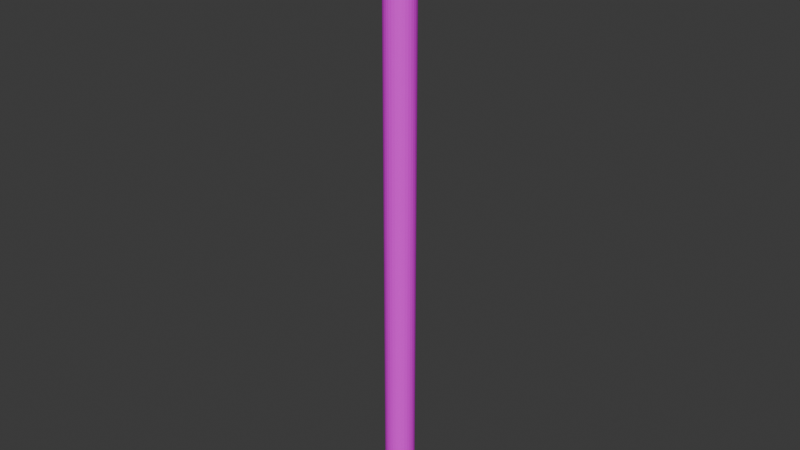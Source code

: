 # Source: Pencil.blend  (saved by Blender 4.2.66; exported with 4.5.12 LTS)
import bpy
from mathutils import Matrix  # noqa: F401  (used for matrix-valued properties, if any)

bpy.ops.wm.read_factory_settings(use_empty=True)
scene = bpy.context.scene
scene.name = 'Scene'

# ---- collections
col_collection = bpy.data.collections.new('Collection'); scene.collection.children.link(col_collection)

# ---- images (referenced by path relative to the original .blend; pixels are not part of the script)
import os
ASSET_DIR = os.environ.get("B2B_ASSET_DIR", "")  # directory of the original .blend (textures are referenced by path, not embedded)
HERE = os.path.dirname(os.path.abspath(__file__))  # packed textures are extracted next to this script under _unpacked/

def load_image(name, relpath, width, height, colorspace="sRGB"):
    """Load a texture the original file referenced (path relative to the .blend, or extracted next to this script)."""
    p = next((c for c in (os.path.join(HERE, relpath), os.path.join(ASSET_DIR, relpath)) if relpath and os.path.exists(c)), "")
    if p:
        img = bpy.data.images.load(p, check_existing=True)
        img.name = name
    else:  # same state as the original file: an image datablock whose file is absent (Cycles renders it pink)
        img = bpy.data.images.new(name, width, height)
        img.source = "FILE"
        img.filepath = "//" + (relpath or name)
    img.colorspace_settings.name = colorspace
    return img
img_pencil = load_image('Pencil', 'Pencil.png', 1024, 1024, 'sRGB')

# ---- materials (node trees are filled in below, after node groups)
mat_pencil = bpy.data.materials.new('Pencil')

# ---- material node trees
mat_pencil.use_nodes = True; mat_pencil.node_tree.nodes.clear()
_N = mat_pencil.node_tree.nodes; _L = mat_pencil.node_tree.links
n0 = _N.new('ShaderNodeBsdfPrincipled'); n0.name = 'Principled BSDF'; n0.location = (10, 300)
n1 = _N.new('ShaderNodeOutputMaterial'); n1.name = 'Material Output'; n1.location = (300, 300)
n2 = _N.new('ShaderNodeTexImage'); n2.name = 'Image Texture'; n2.location = (-280, 275)
n2.image = img_pencil
_L.new(n0.outputs[0], n1.inputs[0])
_L.new(n2.outputs[0], n0.inputs[0])
n1.is_active_output = True

# ---- world
world_world = bpy.data.worlds.new('World'); scene.world = world_world
world_world.use_nodes = True; world_world.node_tree.nodes.clear()
_N = world_world.node_tree.nodes; _L = world_world.node_tree.links
n0 = _N.new('ShaderNodeOutputWorld'); n0.name = 'World Output'; n0.location = (300, 300)
n1 = _N.new('ShaderNodeBackground'); n1.name = 'Background'; n1.location = (10, 300)
n1.inputs[0].default_value = (0.05088, 0.05088, 0.05088, 1.0)
_L.new(n1.outputs[0], n0.inputs[0])
n0.is_active_output = True
world_world.color = (0.05088, 0.05088, 0.05088)
world_world.sun_shadow_jitter_overblur = 0.0

# ---- meshes
me_cylinder = bpy.data.meshes.new('Cylinder')
me_cylinder.from_pydata([(0.0, 0.01831, -0.4), (0.003573, 0.01796, -0.4), (0.007008, 0.01692, -0.4), (0.01017, 0.01523, -0.4), (0.01295, 0.01295, -0.4), (0.01523, 0.01017, -0.4), (0.01692, 0.007008, -0.4), (0.01796, 0.003573, -0.4), (0.01831, 0.0, -0.4), (0.01796, -0.003573, -0.4), (0.01692, -0.007008, -0.4), (0.01523, -0.01017, -0.4), (0.01295, -0.01295, -0.4), (0.01017, -0.01523, -0.4), (0.007008, -0.01692, -0.4), (0.003573, -0.01796, -0.4), (0.0, -0.01831, -0.4), (-0.003573, -0.01796, -0.4), (-0.007008, -0.01692, -0.4), (-0.01017, -0.01523, -0.4), (-0.01295, -0.01295, -0.4), (-0.01523, -0.01017, -0.4), (-0.01692, -0.007008, -0.4), (-0.01796, -0.003573, -0.4), (-0.01831, 0.0, -0.4), (-0.01796, 0.003573, -0.4), (-0.01692, 0.007008, -0.4), (-0.01523, 0.01017, -0.4), (-0.01295, 0.01295, -0.4), (-0.01017, 0.01523, -0.4), (-0.007008, 0.01692, -0.4), (-0.003573, 0.01796, -0.4), (0.0, -9.677e-05, 0.4), (0.0, 0.02, 0.3553), (-1.89e-05, -9.491e-05, 0.4), (0.003902, 0.01962, 0.3553), (-3.702e-05, -8.941e-05, 0.4), (0.007654, 0.01848, 0.3553), (-5.376e-05, -8.046e-05, 0.4), (0.01111, 0.01663, 0.3553), (-6.843e-05, -6.843e-05, 0.4), (0.01414, 0.01414, 0.3553), (-8.046e-05, -5.376e-05, 0.4), (0.01663, 0.01111, 0.3553), (-8.941e-05, -3.702e-05, 0.4), (0.01848, 0.007654, 0.3553), (-9.491e-05, -1.89e-05, 0.4), (0.01962, 0.003902, 0.3553), (-9.677e-05, 0.0, 0.4), (0.02, 0.0, 0.3553), (-9.491e-05, 1.89e-05, 0.4), (0.01962, -0.003902, 0.3553), (-8.941e-05, 3.702e-05, 0.4), (0.01848, -0.007654, 0.3553), (-8.046e-05, 5.376e-05, 0.4), (0.01663, -0.01111, 0.3553), (-6.843e-05, 6.843e-05, 0.4), (0.01414, -0.01414, 0.3553), (-5.376e-05, 8.046e-05, 0.4), (0.01111, -0.01663, 0.3553), (-3.702e-05, 8.941e-05, 0.4), (0.007654, -0.01848, 0.3553), (-1.89e-05, 9.491e-05, 0.4), (0.003902, -0.01962, 0.3553), (0.0, 9.677e-05, 0.4), (0.0, -0.02, 0.3553), (1.89e-05, 9.491e-05, 0.4), (-0.003902, -0.01962, 0.3553), (3.702e-05, 8.941e-05, 0.4), (-0.007654, -0.01848, 0.3553), (5.376e-05, 8.046e-05, 0.4), (-0.01111, -0.01663, 0.3553), (6.843e-05, 6.843e-05, 0.4), (-0.01414, -0.01414, 0.3553), (8.046e-05, 5.376e-05, 0.4), (-0.01663, -0.01111, 0.3553), (8.941e-05, 3.702e-05, 0.4), (-0.01848, -0.007654, 0.3553), (9.491e-05, 1.89e-05, 0.4), (-0.01962, -0.003902, 0.3553), (9.677e-05, 0.0, 0.4), (-0.02, 0.0, 0.3553), (9.491e-05, -1.89e-05, 0.4), (-0.01962, 0.003902, 0.3553), (8.941e-05, -3.702e-05, 0.4), (-0.01848, 0.007654, 0.3553), (8.046e-05, -5.376e-05, 0.4), (-0.01663, 0.01111, 0.3553), (6.843e-05, -6.843e-05, 0.4), (-0.01414, 0.01414, 0.3553), (5.376e-05, -8.046e-05, 0.4), (-0.01111, 0.01663, 0.3553), (3.702e-05, -8.941e-05, 0.4), (-0.007654, 0.01848, 0.3553), (1.89e-05, -9.491e-05, 0.4), (-0.003902, 0.01962, 0.3553), (0.0, 0.02, -0.4), (0.003902, 0.01962, -0.4), (0.007654, 0.01848, -0.4), (0.01111, 0.01663, -0.4), (0.01414, 0.01414, -0.4), (0.01663, 0.01111, -0.4), (0.01848, 0.007654, -0.4), (0.01962, 0.003902, -0.4), (0.02, 0.0, -0.4), (0.01962, -0.003902, -0.4), (0.01848, -0.007654, -0.4), (0.01663, -0.01111, -0.4), (0.01414, -0.01414, -0.4), (0.01111, -0.01663, -0.4), (0.007654, -0.01848, -0.4), (0.003902, -0.01962, -0.4), (0.0, -0.02, -0.4), (-0.003902, -0.01962, -0.4), (-0.007654, -0.01848, -0.4), (-0.01111, -0.01663, -0.4), (-0.01414, -0.01414, -0.4), (-0.01663, -0.01111, -0.4), (-0.01848, -0.007654, -0.4), (-0.01962, -0.003902, -0.4), (-0.02, 0.0, -0.4), (-0.01962, 0.003902, -0.4), (-0.01848, 0.007654, -0.4), (-0.01663, 0.01111, -0.4), (-0.01414, 0.01414, -0.4), (-0.01111, 0.01663, -0.4), (-0.007654, 0.01848, -0.4), (-0.003902, 0.01962, -0.4), (0.0, 0.01831, -0.4325), (0.003573, 0.01796, -0.4325), (0.007008, 0.01692, -0.4325), (0.01017, 0.01523, -0.4325), (0.01295, 0.01295, -0.4325), (0.01523, 0.01017, -0.4325), (0.01692, 0.007008, -0.4325), (0.01796, 0.003573, -0.4325), (0.01831, 0.0, -0.4325), (0.01796, -0.003573, -0.4325), (0.01692, -0.007008, -0.4325), (0.01523, -0.01017, -0.4325), (0.01295, -0.01295, -0.4325), (0.01017, -0.01523, -0.4325), (0.007008, -0.01692, -0.4325), (0.003573, -0.01796, -0.4325), (0.0, -0.01831, -0.4325), (-0.003573, -0.01796, -0.4325), (-0.007008, -0.01692, -0.4325), (-0.01017, -0.01523, -0.4325), (-0.01295, -0.01295, -0.4325), (-0.01523, -0.01017, -0.4325), (-0.01692, -0.007008, -0.4325), (-0.01796, -0.003573, -0.4325), (-0.01831, 0.0, -0.4325), (-0.01796, 0.003573, -0.4325), (-0.01692, 0.007008, -0.4325), (-0.01523, 0.01017, -0.4325), (-0.01295, 0.01295, -0.4325), (-0.01017, 0.01523, -0.4325), (-0.007008, 0.01692, -0.4325), (-0.003573, 0.01796, -0.4325), (0.001786, 0.01814, -0.4325), (0.00529, 0.01744, -0.4325), (0.008591, 0.01607, -0.4325), (0.01156, 0.01409, -0.4325), (0.01409, 0.01156, -0.4325), (0.01607, 0.008591, -0.4325), (0.01744, 0.00529, -0.4325), (0.01814, 0.001786, -0.4325), (0.01814, -0.001786, -0.4325), (0.01744, -0.00529, -0.4325), (0.01607, -0.008591, -0.4325), (0.01409, -0.01156, -0.4325), (0.01156, -0.01409, -0.4325), (0.008591, -0.01607, -0.4325), (0.00529, -0.01744, -0.4325), (0.001786, -0.01814, -0.4325), (-0.001786, -0.01814, -0.4325), (-0.00529, -0.01744, -0.4325), (-0.008591, -0.01607, -0.4325), (-0.01156, -0.01409, -0.4325), (-0.01409, -0.01156, -0.4325), (-0.01607, -0.008591, -0.4325), (-0.01744, -0.00529, -0.4325), (-0.01814, -0.001786, -0.4325), (-0.01814, 0.001786, -0.4325), (-0.01744, 0.00529, -0.4325), (-0.01607, 0.008591, -0.4325), (-0.01409, 0.01156, -0.4325), (-0.01156, 0.01409, -0.4325), (-0.008591, 0.01607, -0.4325), (-0.00529, 0.01744, -0.4325), (-0.001786, 0.01814, -0.4325)], [], [(127, 95, 33, 96), (98, 37, 39, 99), (99, 39, 41, 100), (100, 41, 43, 101), (101, 43, 45, 102), (102, 45, 47, 103), (103, 47, 49, 104), (104, 49, 51, 105), (105, 51, 53, 106), (106, 53, 55, 107), (107, 55, 57, 108), (108, 57, 59, 109), (109, 59, 61, 110), (110, 61, 63, 111), (111, 63, 65, 112), (112, 65, 67, 113), (113, 67, 69, 114), (114, 69, 71, 115), (115, 71, 73, 116), (116, 73, 75, 117), (117, 75, 77, 118), (118, 77, 79, 119), (119, 79, 81, 120), (120, 81, 83, 121), (121, 83, 85, 122), (122, 85, 87, 123), (123, 87, 89, 124), (124, 89, 91, 125), (125, 91, 93, 126), (126, 93, 95, 127), (96, 33, 35, 97), (97, 35, 37, 98), (23, 24, 152, 183, 151), (35, 33, 32, 34), (37, 35, 34, 36), (39, 37, 36, 38), (41, 39, 38, 40), (43, 41, 40, 42), (45, 43, 42, 44), (47, 45, 44, 46), (49, 47, 46, 48), (51, 49, 48, 50), (53, 51, 50, 52), (55, 53, 52, 54), (57, 55, 54, 56), (59, 57, 56, 58), (61, 59, 58, 60), (63, 61, 60, 62), (65, 63, 62, 64), (67, 65, 64, 66), (69, 67, 66, 68), (71, 69, 68, 70), (73, 71, 70, 72), (75, 73, 72, 74), (77, 75, 74, 76), (79, 77, 76, 78), (81, 79, 78, 80), (83, 81, 80, 82), (85, 83, 82, 84), (87, 85, 84, 86), (89, 87, 86, 88), (91, 89, 88, 90), (93, 91, 90, 92), (95, 93, 92, 94), (33, 95, 94, 32), (34, 32, 94, 92, 90, 88, 86, 84, 82, 80, 78, 76, 74, 72, 70, 68, 66, 64, 62, 60, 58, 56, 54, 52, 50, 48, 46, 44, 42, 40, 38, 36), (1, 0, 96, 97), (2, 1, 97, 98), (3, 2, 98, 99), (4, 3, 99, 100), (5, 4, 100, 101), (6, 5, 101, 102), (7, 6, 102, 103), (8, 7, 103, 104), (9, 8, 104, 105), (10, 9, 105, 106), (11, 10, 106, 107), (12, 11, 107, 108), (13, 12, 108, 109), (14, 13, 109, 110), (15, 14, 110, 111), (16, 15, 111, 112), (17, 16, 112, 113), (18, 17, 113, 114), (19, 18, 114, 115), (20, 19, 115, 116), (21, 20, 116, 117), (22, 21, 117, 118), (23, 22, 118, 119), (24, 23, 119, 120), (25, 24, 120, 121), (26, 25, 121, 122), (27, 26, 122, 123), (28, 27, 123, 124), (29, 28, 124, 125), (30, 29, 125, 126), (31, 30, 126, 127), (0, 31, 127, 96), (128, 160, 129, 161, 130, 162, 131, 163, 132, 164, 133, 165, 134, 166, 135, 167, 136, 168, 137, 169, 138, 170, 139, 171, 140, 172, 141, 173, 142, 174, 143, 175, 144, 176, 145, 177, 146, 178, 147, 179, 148, 180, 149, 181, 150, 182, 151, 183, 152, 184, 153, 185, 154, 186, 155, 187, 156, 188, 157, 189, 158, 190, 159, 191), (10, 11, 139, 170, 138), (24, 25, 153, 184, 152), (11, 12, 140, 171, 139), (25, 26, 154, 185, 153), (12, 13, 141, 172, 140), (26, 27, 155, 186, 154), (13, 14, 142, 173, 141), (0, 1, 129, 160, 128), (27, 28, 156, 187, 155), (14, 15, 143, 174, 142), (1, 2, 130, 161, 129), (28, 29, 157, 188, 156), (15, 16, 144, 175, 143), (2, 3, 131, 162, 130), (29, 30, 158, 189, 157), (16, 17, 145, 176, 144), (3, 4, 132, 163, 131), (30, 31, 159, 190, 158), (17, 18, 146, 177, 145), (4, 5, 133, 164, 132), (31, 0, 128, 191, 159), (18, 19, 147, 178, 146), (5, 6, 134, 165, 133), (19, 20, 148, 179, 147), (6, 7, 135, 166, 134), (20, 21, 149, 180, 148), (7, 8, 136, 167, 135), (21, 22, 150, 181, 149), (8, 9, 137, 168, 136), (22, 23, 151, 182, 150), (9, 10, 138, 169, 137)])
_uv = me_cylinder.uv_layers.new(name='UVMap')
_uv.uv.foreach_set('vector', [0.03125, 0.5, 0.03125, 0.9875, 0.0, 0.9875, 0.0, 0.5, 0.9375, 0.5, 0.9375, 0.9875, 0.9062, 0.9875, 0.9062, 0.5, 0.9062, 0.5, 0.9062, 0.9875, 0.875, 0.9875, 0.875, 0.5, 0.875, 0.5, 0.875, 0.9875, 0.8438, 0.9875, 0.8438, 0.5, 0.8438, 0.5, 0.8438, 0.9875, 0.8125, 0.9875, 0.8125, 0.5, 0.8125, 0.5, 0.8125, 0.9875, 0.7812, 0.9875, 0.7812, 0.5, 0.7812, 0.5, 0.7812, 0.9875, 0.75, 0.9875, 0.75, 0.5, 0.75, 0.5, 0.75, 0.9875, 0.7188, 0.9875, 0.7188, 0.5, 0.7188, 0.5, 0.7188, 0.9875, 0.6875, 0.9875, 0.6875, 0.5, 0.6875, 0.5, 0.6875, 0.9875, 0.6562, 0.9875, 0.6562, 0.5, 0.6562, 0.5, 0.6562, 0.9875, 0.625, 0.9875, 0.625, 0.5, 0.625, 0.5, 0.625, 0.9875, 0.5938, 0.9875, 0.5938, 0.5, 0.5938, 0.5, 0.5938, 0.9875, 0.5625, 0.9875, 0.5625, 0.5, 0.5625, 0.5, 0.5625, 0.9875, 0.5312, 0.9875, 0.5312, 0.5, 0.5312, 0.5, 0.5312, 0.9875, 0.5, 0.9875, 0.5, 0.5, 0.5, 0.5, 0.5, 0.9875, 0.4687, 0.9875, 0.4688, 0.5, 0.4688, 0.5, 0.4688, 0.9875, 0.4375, 0.9875, 0.4375, 0.5, 0.4375, 0.5, 0.4375, 0.9875, 0.4062, 0.9875, 0.4062, 0.5, 0.4062, 0.5, 0.4062, 0.9875, 0.375, 0.9875, 0.375, 0.5, 0.375, 0.5, 0.375, 0.9875, 0.3438, 0.9875, 0.3438, 0.5, 0.3438, 0.5, 0.3438, 0.9875, 0.3125, 0.9875, 0.3125, 0.5, 0.3125, 0.5, 0.3125, 0.9875, 0.2812, 0.9875, 0.2812, 0.5, 0.2812, 0.5, 0.2812, 0.9875, 0.25, 0.9875, 0.25, 0.5, 0.25, 0.5, 0.25, 0.9875, 0.2188, 0.9875, 0.2188, 0.5, 0.2188, 0.5, 0.2188, 0.9875, 0.1875, 0.9875, 0.1875, 0.5, 0.1875, 0.5, 0.1875, 0.9875, 0.1562, 0.9875, 0.1562, 0.5, 0.1562, 0.5, 0.1562, 0.9875, 0.125, 0.9875, 0.125, 0.5, 0.125, 0.5, 0.125, 0.9875, 0.09375, 0.9875, 0.09375, 0.5, 0.09375, 0.5, 0.09375, 0.9875, 0.0625, 0.9875, 0.0625, 0.5, 0.0625, 0.5, 0.0625, 0.9875, 0.03125, 0.9875, 0.03125, 0.5, 1.0, 0.5, 1.0, 0.9875, 0.9687, 0.9875, 0.9688, 0.5, 0.9688, 0.5, 0.9688, 0.9875, 0.9375, 0.9875, 0.9375, 0.5, 0.5345, 0.2071, 0.5302, 0.25, 0.5302, 0.25, 0.5324, 0.2286, 0.5345, 0.2071, 0.2968, 0.4854, 0.25, 0.49, 0.25, 0.2488, 0.2498, 0.2489, 0.3418, 0.4717, 0.2968, 0.4854, 0.2498, 0.2489, 0.2496, 0.2489, 0.3833, 0.4496, 0.3418, 0.4717, 0.2496, 0.2489, 0.2494, 0.249, 0.4197, 0.4197, 0.3833, 0.4496, 0.2494, 0.249, 0.2492, 0.2492, 0.4496, 0.3833, 0.4197, 0.4197, 0.2492, 0.2492, 0.249, 0.2494, 0.4717, 0.3418, 0.4496, 0.3833, 0.249, 0.2494, 0.2489, 0.2496, 0.4854, 0.2968, 0.4717, 0.3418, 0.2489, 0.2496, 0.2489, 0.2498, 0.49, 0.25, 0.4854, 0.2968, 0.2489, 0.2498, 0.2488, 0.25, 0.4854, 0.2032, 0.49, 0.25, 0.2488, 0.25, 0.2489, 0.2502, 0.4717, 0.1582, 0.4854, 0.2032, 0.2489, 0.2502, 0.2489, 0.2504, 0.4496, 0.1167, 0.4717, 0.1582, 0.2489, 0.2504, 0.249, 0.2506, 0.4197, 0.08029, 0.4496, 0.1167, 0.249, 0.2506, 0.2492, 0.2508, 0.3833, 0.05045, 0.4197, 0.08029, 0.2492, 0.2508, 0.2494, 0.251, 0.3418, 0.02827, 0.3833, 0.05045, 0.2494, 0.251, 0.2496, 0.2511, 0.2968, 0.01461, 0.3418, 0.02827, 0.2496, 0.2511, 0.2498, 0.2511, 0.25, 0.01, 0.2968, 0.01461, 0.2498, 0.2511, 0.25, 0.2512, 0.2032, 0.01461, 0.25, 0.01, 0.25, 0.2512, 0.2502, 0.2511, 0.1582, 0.02827, 0.2032, 0.01461, 0.2502, 0.2511, 0.2504, 0.2511, 0.1167, 0.05045, 0.1582, 0.02827, 0.2504, 0.2511, 0.2506, 0.251, 0.08029, 0.08029, 0.1167, 0.05045, 0.2506, 0.251, 0.2508, 0.2508, 0.05045, 0.1167, 0.08029, 0.08029, 0.2508, 0.2508, 0.251, 0.2506, 0.02827, 0.1582, 0.05045, 0.1167, 0.251, 0.2506, 0.2511, 0.2504, 0.01461, 0.2032, 0.02827, 0.1582, 0.2511, 0.2504, 0.2511, 0.2502, 0.01, 0.25, 0.01461, 0.2032, 0.2511, 0.2502, 0.2512, 0.25, 0.01461, 0.2968, 0.01, 0.25, 0.2512, 0.25, 0.2511, 0.2498, 0.02827, 0.3418, 0.01461, 0.2968, 0.2511, 0.2498, 0.2511, 0.2496, 0.05045, 0.3833, 0.02827, 0.3418, 0.2511, 0.2496, 0.251, 0.2494, 0.08029, 0.4197, 0.05045, 0.3833, 0.251, 0.2494, 0.2508, 0.2492, 0.1167, 0.4496, 0.08029, 0.4197, 0.2508, 0.2492, 0.2506, 0.249, 0.1582, 0.4717, 0.1167, 0.4496, 0.2506, 0.249, 0.2504, 0.2489, 0.2032, 0.4854, 0.1582, 0.4717, 0.2504, 0.2489, 0.2502, 0.2489, 0.25, 0.49, 0.2032, 0.4854, 0.2502, 0.2489, 0.25, 0.2488, 0.2498, 0.2489, 0.25, 0.2488, 0.2502, 0.2489, 0.2504, 0.2489, 0.2506, 0.249, 0.2508, 0.2492, 0.251, 0.2494, 0.2511, 0.2496, 0.2511, 0.2498, 0.2512, 0.25, 0.2511, 0.2502, 0.2511, 0.2504, 0.251, 0.2506, 0.2508, 0.2508, 0.2506, 0.251, 0.2504, 0.2511, 0.2502, 0.2511, 0.25, 0.2512, 0.2498, 0.2511, 0.2496, 0.2511, 0.2494, 0.251, 0.2492, 0.2508, 0.249, 0.2506, 0.2489, 0.2504, 0.2489, 0.2502, 0.2488, 0.25, 0.2489, 0.2498, 0.2489, 0.2496, 0.249, 0.2494, 0.2492, 0.2492, 0.2494, 0.249, 0.2496, 0.2489, 0.7929, 0.4655, 0.75, 0.4698, 0.75, 0.49, 0.7968, 0.4854, 0.8341, 0.453, 0.7929, 0.4655, 0.7968, 0.4854, 0.8418, 0.4717, 0.8721, 0.4327, 0.8341, 0.453, 0.8418, 0.4717, 0.8833, 0.4496, 0.9054, 0.4054, 0.8721, 0.4327, 0.8833, 0.4496, 0.9197, 0.4197, 0.9327, 0.3721, 0.9054, 0.4054, 0.9197, 0.4197, 0.9496, 0.3833, 0.953, 0.3341, 0.9327, 0.3721, 0.9496, 0.3833, 0.9717, 0.3418, 0.9655, 0.2929, 0.953, 0.3341, 0.9717, 0.3418, 0.9854, 0.2968, 0.9698, 0.25, 0.9655, 0.2929, 0.9854, 0.2968, 0.99, 0.25, 0.9655, 0.2071, 0.9698, 0.25, 0.99, 0.25, 0.9854, 0.2032, 0.953, 0.1659, 0.9655, 0.2071, 0.9854, 0.2032, 0.9717, 0.1582, 0.9327, 0.1279, 0.953, 0.1659, 0.9717, 0.1582, 0.9496, 0.1167, 0.9054, 0.09461, 0.9327, 0.1279, 0.9496, 0.1167, 0.9197, 0.08029, 0.8721, 0.06728, 0.9054, 0.09461, 0.9197, 0.08029, 0.8833, 0.05045, 0.8341, 0.04697, 0.8721, 0.06728, 0.8833, 0.05045, 0.8418, 0.02827, 0.7929, 0.03446, 0.8341, 0.04697, 0.8418, 0.02827, 0.7968, 0.01461, 0.75, 0.03024, 0.7929, 0.03446, 0.7968, 0.01461, 0.75, 0.01, 0.7071, 0.03446, 0.75, 0.03024, 0.75, 0.01, 0.7032, 0.01461, 0.6659, 0.04697, 0.7071, 0.03446, 0.7032, 0.01461, 0.6582, 0.02827, 0.6279, 0.06728, 0.6659, 0.04697, 0.6582, 0.02827, 0.6167, 0.05045, 0.5946, 0.09461, 0.6279, 0.06728, 0.6167, 0.05045, 0.5803, 0.08029, 0.5673, 0.1279, 0.5946, 0.09461, 0.5803, 0.08029, 0.5504, 0.1167, 0.547, 0.1659, 0.5673, 0.1279, 0.5504, 0.1167, 0.5283, 0.1582, 0.5345, 0.2071, 0.547, 0.1659, 0.5283, 0.1582, 0.5146, 0.2032, 0.5302, 0.25, 0.5345, 0.2071, 0.5146, 0.2032, 0.51, 0.25, 0.5345, 0.2929, 0.5302, 0.25, 0.51, 0.25, 0.5146, 0.2968, 0.547, 0.3341, 0.5345, 0.2929, 0.5146, 0.2968, 0.5283, 0.3418, 0.5673, 0.3721, 0.547, 0.3341, 0.5283, 0.3418, 0.5504, 0.3833, 0.5946, 0.4054, 0.5673, 0.3721, 0.5504, 0.3833, 0.5803, 0.4197, 0.6279, 0.4327, 0.5946, 0.4054, 0.5803, 0.4197, 0.6167, 0.4496, 0.6659, 0.453, 0.6279, 0.4327, 0.6167, 0.4496, 0.6582, 0.4717, 0.7071, 0.4655, 0.6659, 0.453, 0.6582, 0.4717, 0.7032, 0.4854, 0.75, 0.4698, 0.7071, 0.4655, 0.7032, 0.4854, 0.75, 0.49, 0.75, 0.4698, 0.7714, 0.4676, 0.7929, 0.4655, 0.8135, 0.4593, 0.8341, 0.453, 0.8531, 0.4429, 0.8721, 0.4327, 0.8887, 0.4191, 0.9054, 0.4054, 0.9191, 0.3887, 0.9327, 0.3721, 0.9429, 0.3531, 0.953, 0.3341, 0.9593, 0.3135, 0.9655, 0.2929, 0.9676, 0.2714, 0.9698, 0.25, 0.9676, 0.2286, 0.9655, 0.2071, 0.9593, 0.1865, 0.953, 0.1659, 0.9429, 0.1469, 0.9327, 0.1279, 0.9191, 0.1113, 0.9054, 0.09461, 0.8887, 0.08094, 0.8721, 0.06728, 0.8531, 0.05712, 0.8341, 0.04697, 0.8135, 0.04072, 0.7929, 0.03446, 0.7714, 0.03235, 0.75, 0.03024, 0.7286, 0.03235, 0.7071, 0.03446, 0.6865, 0.04072, 0.6659, 0.04697, 0.6469, 0.05712, 0.6279, 0.06728, 0.6113, 0.08094, 0.5946, 0.09461, 0.5809, 0.1113, 0.5673, 0.1279, 0.5571, 0.1469, 0.547, 0.1659, 0.5407, 0.1865, 0.5345, 0.2071, 0.5324, 0.2286, 0.5302, 0.25, 0.5324, 0.2714, 0.5345, 0.2929, 0.5407, 0.3135, 0.547, 0.3341, 0.5571, 0.3531, 0.5673, 0.3721, 0.5809, 0.3887, 0.5946, 0.4054, 0.6113, 0.4191, 0.6279, 0.4327, 0.6469, 0.4429, 0.6659, 0.453, 0.6865, 0.4593, 0.7071, 0.4655, 0.7286, 0.4676, 0.953, 0.1659, 0.9327, 0.1279, 0.9327, 0.1279, 0.9429, 0.1469, 0.953, 0.1659, 0.5302, 0.25, 0.5345, 0.2929, 0.5345, 0.2929, 0.5324, 0.2714, 0.5302, 0.25, 0.9327, 0.1279, 0.9054, 0.09461, 0.9054, 0.09461, 0.9191, 0.1113, 0.9327, 0.1279, 0.5345, 0.2929, 0.547, 0.3341, 0.547, 0.3341, 0.5407, 0.3135, 0.5345, 0.2929, 0.9054, 0.09461, 0.8721, 0.06728, 0.8721, 0.06728, 0.8887, 0.08094, 0.9054, 0.09461, 0.547, 0.3341, 0.5673, 0.3721, 0.5673, 0.3721, 0.5571, 0.3531, 0.547, 0.3341, 0.8721, 0.06728, 0.8341, 0.04697, 0.8341, 0.04697, 0.8531, 0.05712, 0.8721, 0.06728, 0.75, 0.4698, 0.7929, 0.4655, 0.7929, 0.4655, 0.7714, 0.4676, 0.75, 0.4698, 0.5673, 0.3721, 0.5946, 0.4054, 0.5946, 0.4054, 0.5809, 0.3887, 0.5673, 0.3721, 0.8341, 0.04697, 0.7929, 0.03446, 0.7929, 0.03446, 0.8135, 0.04072, 0.8341, 0.04697, 0.7929, 0.4655, 0.8341, 0.453, 0.8341, 0.453, 0.8135, 0.4593, 0.7929, 0.4655, 0.5946, 0.4054, 0.6279, 0.4327, 0.6279, 0.4327, 0.6113, 0.4191, 0.5946, 0.4054, 0.7929, 0.03446, 0.75, 0.03024, 0.75, 0.03024, 0.7714, 0.03235, 0.7929, 0.03446, 0.8341, 0.453, 0.8721, 0.4327, 0.8721, 0.4327, 0.8531, 0.4429, 0.8341, 0.453, 0.6279, 0.4327, 0.6659, 0.453, 0.6659, 0.453, 0.6469, 0.4429, 0.6279, 0.4327, 0.75, 0.03024, 0.7071, 0.03446, 0.7071, 0.03446, 0.7286, 0.03235, 0.75, 0.03024, 0.8721, 0.4327, 0.9054, 0.4054, 0.9054, 0.4054, 0.8887, 0.4191, 0.8721, 0.4327, 0.6659, 0.453, 0.7071, 0.4655, 0.7071, 0.4655, 0.6865, 0.4593, 0.6659, 0.453, 0.7071, 0.03446, 0.6659, 0.04697, 0.6659, 0.04697, 0.6865, 0.04072, 0.7071, 0.03446, 0.9054, 0.4054, 0.9327, 0.3721, 0.9327, 0.3721, 0.9191, 0.3887, 0.9054, 0.4054, 0.7071, 0.4655, 0.75, 0.4698, 0.75, 0.4698, 0.7286, 0.4676, 0.7071, 0.4655, 0.6659, 0.04697, 0.6279, 0.06728, 0.6279, 0.06728, 0.6469, 0.05712, 0.6659, 0.04697, 0.9327, 0.3721, 0.953, 0.3341, 0.953, 0.3341, 0.9429, 0.3531, 0.9327, 0.3721, 0.6279, 0.06728, 0.5946, 0.09461, 0.5946, 0.09461, 0.6113, 0.08094, 0.6279, 0.06728, 0.953, 0.3341, 0.9655, 0.2929, 0.9655, 0.2929, 0.9593, 0.3135, 0.953, 0.3341, 0.5946, 0.09461, 0.5673, 0.1279, 0.5673, 0.1279, 0.5809, 0.1113, 0.5946, 0.09461, 0.9655, 0.2929, 0.9698, 0.25, 0.9698, 0.25, 0.9676, 0.2714, 0.9655, 0.2929, 0.5673, 0.1279, 0.547, 0.1659, 0.547, 0.1659, 0.5571, 0.1469, 0.5673, 0.1279, 0.9698, 0.25, 0.9655, 0.2071, 0.9655, 0.2071, 0.9676, 0.2286, 0.9698, 0.25, 0.547, 0.1659, 0.5345, 0.2071, 0.5345, 0.2071, 0.5407, 0.1865, 0.547, 0.1659, 0.9655, 0.2071, 0.953, 0.1659, 0.953, 0.1659, 0.9593, 0.1865, 0.9655, 0.2071])
me_cylinder.materials.append(mat_pencil)
me_cylinder.update()

# ---- objects
ob_cylinder = bpy.data.objects.new('Cylinder', me_cylinder)

# ---- transforms, parenting, visibility, modifiers, constraints
ob_cylinder.location = (0.0, 0.0, 0.0)

# ---- collection membership
col_collection.objects.link(ob_cylinder)

# ---- scene / render settings (as saved in the file)
scene.frame_start = 1; scene.frame_end = 250; scene.frame_set(1)
scene.render.engine = 'BLENDER_EEVEE_NEXT'
bpy.context.view_layer.update()

# ---- added for rendering (the .blend has no active camera and no usable light): camera, sun
cam_auto = bpy.data.cameras.new('AutoCamera')
cam_auto.lens = 50.0
cam_auto.sensor_width = 36.0
cam_auto.clip_end = 1000.0
ob_auto_camera = bpy.data.objects.new('AutoCamera', cam_auto)
scene.collection.objects.link(ob_auto_camera)
ob_auto_camera.location = (0.772023, -0.926428, 0.60137)
ob_auto_camera.rotation_euler = (1.09748, -7.21219e-08, 0.694738)
scene.camera = ob_auto_camera
light_auto_sun = bpy.data.lights.new('AutoSun', 'SUN')
light_auto_sun.energy = 3.0
light_auto_sun.angle = 0.0523599
ob_auto_sun = bpy.data.objects.new('AutoSun', light_auto_sun)
scene.collection.objects.link(ob_auto_sun)
ob_auto_sun.rotation_euler = (0.872665, 0.174533, 0.523599)
bpy.context.view_layer.update()
